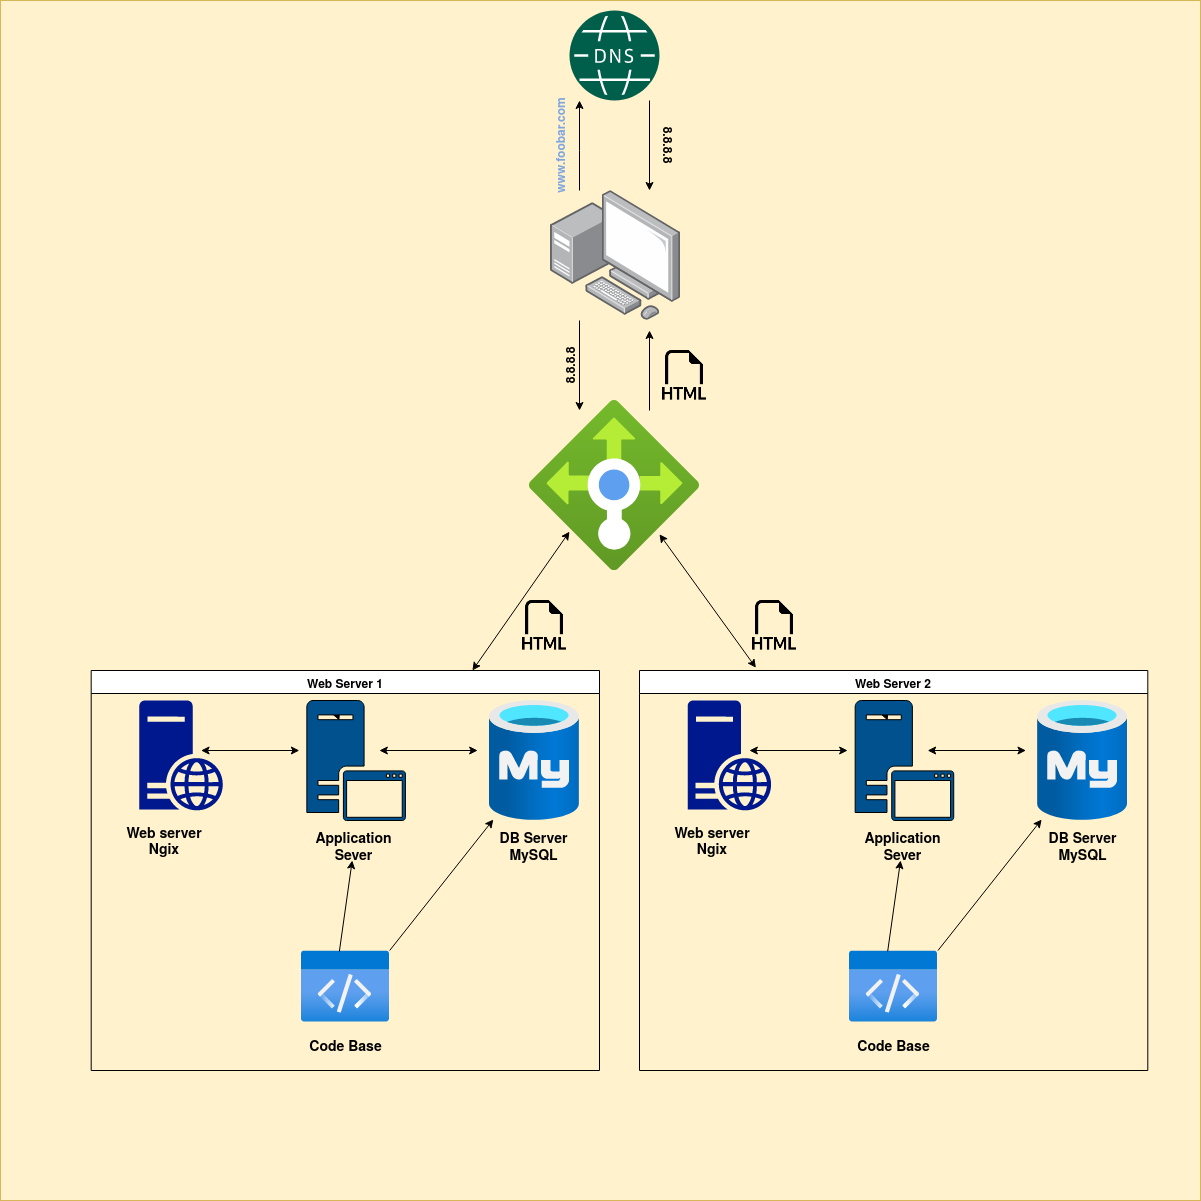

The diagram above was exported from draw.io. Its source (the exported page's mxGraphModel, read from the mxfile embedded in the PNG):
<mxGraphModel dx="1371" dy="780" grid="1" gridSize="10" guides="1" tooltips="1" connect="1" arrows="1" fold="1" page="1" pageScale="1.5" pageWidth="1169" pageHeight="826" background="none" math="0" shadow="0">
  <root>
    <mxCell id="0" style=";html=1;" />
    <mxCell id="1" style=";html=1;" parent="0" />
    <mxCell id="35JlUzraZ9AmjVN8_toZ-13" value="" style="whiteSpace=wrap;html=1;aspect=fixed;fillColor=#fff2cc;strokeColor=#d6b656;" vertex="1" parent="1">
      <mxGeometry x="41" y="10" width="1200" height="1200" as="geometry" />
    </mxCell>
    <mxCell id="35JlUzraZ9AmjVN8_toZ-2" value="" style="image;points=[];aspect=fixed;html=1;align=center;shadow=0;dashed=0;image=img/lib/allied_telesis/computer_and_terminals/Personal_Computer_with_Server.svg;" vertex="1" parent="1">
      <mxGeometry x="591" y="200" width="130" height="130" as="geometry" />
    </mxCell>
    <mxCell id="35JlUzraZ9AmjVN8_toZ-4" value="" style="sketch=0;pointerEvents=1;shadow=0;dashed=0;html=1;strokeColor=none;fillColor=#005F4B;labelPosition=center;verticalLabelPosition=bottom;verticalAlign=top;align=center;outlineConnect=0;shape=mxgraph.veeam2.dns;" vertex="1" parent="1">
      <mxGeometry x="610" y="20" width="90" height="90" as="geometry" />
    </mxCell>
    <mxCell id="35JlUzraZ9AmjVN8_toZ-5" value="" style="endArrow=classic;html=1;rounded=0;" edge="1" parent="1">
      <mxGeometry width="50" height="50" relative="1" as="geometry">
        <mxPoint x="620" y="200" as="sourcePoint" />
        <mxPoint x="620" y="110" as="targetPoint" />
        <Array as="points">
          <mxPoint x="620" y="160" />
        </Array>
      </mxGeometry>
    </mxCell>
    <mxCell id="35JlUzraZ9AmjVN8_toZ-6" value="&lt;div&gt;&lt;font data-darkreader-inline-color=&quot;&quot; style=&quot;--darkreader-inline-color:#6caeff;&quot; color=&quot;#7EA6E0&quot;&gt;&lt;b&gt;www.foobar.com&lt;/b&gt;&lt;/font&gt;&lt;/div&gt;" style="text;html=1;align=center;verticalAlign=middle;whiteSpace=wrap;rounded=0;rotation=-90;" vertex="1" parent="1">
      <mxGeometry x="550" y="140" width="100" height="30" as="geometry" />
    </mxCell>
    <mxCell id="35JlUzraZ9AmjVN8_toZ-8" value="&lt;b&gt;8.8.8.8&lt;/b&gt;" style="text;html=1;align=center;verticalAlign=middle;whiteSpace=wrap;rounded=0;rotation=90;" vertex="1" parent="1">
      <mxGeometry x="680" y="140" width="60" height="30" as="geometry" />
    </mxCell>
    <mxCell id="35JlUzraZ9AmjVN8_toZ-9" value="" style="endArrow=classic;html=1;rounded=0;" edge="1" parent="1">
      <mxGeometry width="50" height="50" relative="1" as="geometry">
        <mxPoint x="690" y="110" as="sourcePoint" />
        <mxPoint x="690" y="200" as="targetPoint" />
      </mxGeometry>
    </mxCell>
    <mxCell id="35JlUzraZ9AmjVN8_toZ-11" value="&lt;b&gt;8.8.8.8&lt;/b&gt;" style="text;html=1;align=center;verticalAlign=middle;whiteSpace=wrap;rounded=0;rotation=-90;" vertex="1" parent="1">
      <mxGeometry x="580" y="360" width="60" height="30" as="geometry" />
    </mxCell>
    <mxCell id="35JlUzraZ9AmjVN8_toZ-12" value="" style="endArrow=classic;html=1;rounded=0;" edge="1" parent="1">
      <mxGeometry width="50" height="50" relative="1" as="geometry">
        <mxPoint x="620" y="330" as="sourcePoint" />
        <mxPoint x="620" y="420" as="targetPoint" />
      </mxGeometry>
    </mxCell>
    <mxCell id="35JlUzraZ9AmjVN8_toZ-35" value="" style="shape=image;html=1;verticalAlign=top;verticalLabelPosition=bottom;labelBackgroundColor=#ffffff;imageAspect=0;aspect=fixed;image=https://cdn1.iconfinder.com/data/icons/bootstrap-vol-3/16/filetype-html-128.png" vertex="1" parent="1">
      <mxGeometry x="700" y="360" width="50" height="50" as="geometry" />
    </mxCell>
    <mxCell id="35JlUzraZ9AmjVN8_toZ-36" value="" style="endArrow=classic;html=1;rounded=0;" edge="1" parent="1">
      <mxGeometry width="50" height="50" relative="1" as="geometry">
        <mxPoint x="690" y="420" as="sourcePoint" />
        <mxPoint x="690" y="340" as="targetPoint" />
      </mxGeometry>
    </mxCell>
    <mxCell id="35JlUzraZ9AmjVN8_toZ-38" value="" style="group" vertex="1" connectable="0" parent="1">
      <mxGeometry x="131.68999999999997" y="680" width="508.31" height="400" as="geometry" />
    </mxCell>
    <mxCell id="35JlUzraZ9AmjVN8_toZ-15" value="" style="sketch=0;aspect=fixed;pointerEvents=1;shadow=0;dashed=0;html=1;strokeColor=none;labelPosition=center;verticalLabelPosition=bottom;verticalAlign=top;align=center;fillColor=#00188D;shape=mxgraph.mscae.enterprise.web_server" vertex="1" parent="35JlUzraZ9AmjVN8_toZ-38">
      <mxGeometry x="48.160000000000025" y="30" width="83.6" height="110" as="geometry" />
    </mxCell>
    <mxCell id="35JlUzraZ9AmjVN8_toZ-19" value="" style="image;aspect=fixed;html=1;points=[];align=center;fontSize=12;image=img/lib/azure2/databases/Azure_Database_MySQL_Server.svg;" vertex="1" parent="35JlUzraZ9AmjVN8_toZ-38">
      <mxGeometry x="398.16" y="30" width="90" height="120" as="geometry" />
    </mxCell>
    <mxCell id="35JlUzraZ9AmjVN8_toZ-20" value="" style="image;aspect=fixed;html=1;points=[];align=center;fontSize=12;image=img/lib/azure2/general/Code.svg;" vertex="1" parent="35JlUzraZ9AmjVN8_toZ-38">
      <mxGeometry x="209.85000000000008" y="280" width="88.62" height="72" as="geometry" />
    </mxCell>
    <mxCell id="35JlUzraZ9AmjVN8_toZ-21" value="&lt;b&gt;&lt;font style=&quot;font-size: 14px;&quot;&gt;Web server &lt;br&gt;Ngix&lt;/font&gt;&lt;/b&gt;" style="text;html=1;align=center;verticalAlign=middle;whiteSpace=wrap;rounded=0;" vertex="1" parent="35JlUzraZ9AmjVN8_toZ-38">
      <mxGeometry x="28.160000000000025" y="150" width="90" height="40" as="geometry" />
    </mxCell>
    <mxCell id="35JlUzraZ9AmjVN8_toZ-22" value="&lt;font style=&quot;font-size: 14px;&quot;&gt;&lt;b&gt;Application Sever&lt;/b&gt;&lt;/font&gt;" style="text;html=1;align=center;verticalAlign=middle;whiteSpace=wrap;rounded=0;" vertex="1" parent="35JlUzraZ9AmjVN8_toZ-38">
      <mxGeometry x="215.66000000000003" y="160" width="95" height="30" as="geometry" />
    </mxCell>
    <mxCell id="35JlUzraZ9AmjVN8_toZ-23" value="&lt;div&gt;&lt;font style=&quot;font-size: 14px;&quot;&gt;&lt;b&gt;DB Server MySQL&lt;/b&gt;&lt;/font&gt;&lt;/div&gt;" style="text;html=1;align=center;verticalAlign=middle;whiteSpace=wrap;rounded=0;" vertex="1" parent="35JlUzraZ9AmjVN8_toZ-38">
      <mxGeometry x="390.66" y="160" width="105" height="30" as="geometry" />
    </mxCell>
    <mxCell id="35JlUzraZ9AmjVN8_toZ-25" value="" style="endArrow=classic;startArrow=classic;html=1;rounded=0;" edge="1" parent="35JlUzraZ9AmjVN8_toZ-38" target="35JlUzraZ9AmjVN8_toZ-16">
      <mxGeometry width="50" height="50" relative="1" as="geometry">
        <mxPoint x="248.16000000000003" y="50" as="sourcePoint" />
        <mxPoint x="298.16" as="targetPoint" />
      </mxGeometry>
    </mxCell>
    <mxCell id="35JlUzraZ9AmjVN8_toZ-16" value="" style="sketch=0;pointerEvents=1;shadow=0;dashed=0;html=1;strokeColor=default;fillColor=#00518e;labelPosition=center;verticalLabelPosition=bottom;verticalAlign=top;outlineConnect=0;align=center;shape=mxgraph.office.servers.application_server;fillStyle=solid;" vertex="1" parent="35JlUzraZ9AmjVN8_toZ-38">
      <mxGeometry x="215.66000000000003" y="30" width="98.57" height="120" as="geometry" />
    </mxCell>
    <mxCell id="35JlUzraZ9AmjVN8_toZ-26" value="" style="endArrow=classic;startArrow=classic;html=1;rounded=0;" edge="1" parent="35JlUzraZ9AmjVN8_toZ-38">
      <mxGeometry width="50" height="50" relative="1" as="geometry">
        <mxPoint x="109.85000000000002" y="80" as="sourcePoint" />
        <mxPoint x="208.16000000000003" y="80" as="targetPoint" />
      </mxGeometry>
    </mxCell>
    <mxCell id="35JlUzraZ9AmjVN8_toZ-27" value="" style="endArrow=classic;startArrow=classic;html=1;rounded=0;" edge="1" parent="35JlUzraZ9AmjVN8_toZ-38">
      <mxGeometry width="50" height="50" relative="1" as="geometry">
        <mxPoint x="288.16" y="80" as="sourcePoint" />
        <mxPoint x="386.46999999999997" y="80" as="targetPoint" />
      </mxGeometry>
    </mxCell>
    <mxCell id="35JlUzraZ9AmjVN8_toZ-31" value="" style="endArrow=classic;html=1;rounded=0;entryX=0.044;entryY=0.992;entryDx=0;entryDy=0;entryPerimeter=0;" edge="1" parent="35JlUzraZ9AmjVN8_toZ-38" target="35JlUzraZ9AmjVN8_toZ-19">
      <mxGeometry width="50" height="50" relative="1" as="geometry">
        <mxPoint x="298.46999999999997" y="280" as="sourcePoint" />
        <mxPoint x="368.46999999999997" y="200" as="targetPoint" />
      </mxGeometry>
    </mxCell>
    <mxCell id="35JlUzraZ9AmjVN8_toZ-32" value="" style="endArrow=classic;html=1;rounded=0;" edge="1" parent="35JlUzraZ9AmjVN8_toZ-38" target="35JlUzraZ9AmjVN8_toZ-22">
      <mxGeometry width="50" height="50" relative="1" as="geometry">
        <mxPoint x="248.16000000000003" y="281" as="sourcePoint" />
        <mxPoint x="351.8500000000001" y="150" as="targetPoint" />
      </mxGeometry>
    </mxCell>
    <mxCell id="35JlUzraZ9AmjVN8_toZ-33" value="&lt;b&gt;&lt;font style=&quot;font-size: 14px;&quot;&gt;Code Base&lt;/font&gt;&lt;/b&gt;" style="text;html=1;align=center;verticalAlign=middle;whiteSpace=wrap;rounded=0;" vertex="1" parent="35JlUzraZ9AmjVN8_toZ-38">
      <mxGeometry x="207.91000000000003" y="360" width="92.5" height="30" as="geometry" />
    </mxCell>
    <mxCell id="35JlUzraZ9AmjVN8_toZ-37" value="Web Server 1" style="swimlane;whiteSpace=wrap;html=1;" vertex="1" parent="35JlUzraZ9AmjVN8_toZ-38">
      <mxGeometry width="508.31" height="400" as="geometry" />
    </mxCell>
    <mxCell id="35JlUzraZ9AmjVN8_toZ-39" value="" style="group" vertex="1" connectable="0" parent="1">
      <mxGeometry x="680" y="680" width="508.31" height="400" as="geometry" />
    </mxCell>
    <mxCell id="35JlUzraZ9AmjVN8_toZ-40" value="" style="sketch=0;aspect=fixed;pointerEvents=1;shadow=0;dashed=0;html=1;strokeColor=none;labelPosition=center;verticalLabelPosition=bottom;verticalAlign=top;align=center;fillColor=#00188D;shape=mxgraph.mscae.enterprise.web_server" vertex="1" parent="35JlUzraZ9AmjVN8_toZ-39">
      <mxGeometry x="48.160000000000025" y="30" width="83.6" height="110" as="geometry" />
    </mxCell>
    <mxCell id="35JlUzraZ9AmjVN8_toZ-41" value="" style="image;aspect=fixed;html=1;points=[];align=center;fontSize=12;image=img/lib/azure2/databases/Azure_Database_MySQL_Server.svg;" vertex="1" parent="35JlUzraZ9AmjVN8_toZ-39">
      <mxGeometry x="398.16" y="30" width="90" height="120" as="geometry" />
    </mxCell>
    <mxCell id="35JlUzraZ9AmjVN8_toZ-42" value="" style="image;aspect=fixed;html=1;points=[];align=center;fontSize=12;image=img/lib/azure2/general/Code.svg;" vertex="1" parent="35JlUzraZ9AmjVN8_toZ-39">
      <mxGeometry x="209.85000000000008" y="280" width="88.62" height="72" as="geometry" />
    </mxCell>
    <mxCell id="35JlUzraZ9AmjVN8_toZ-43" value="&lt;b&gt;&lt;font style=&quot;font-size: 14px;&quot;&gt;Web server &lt;br&gt;Ngix&lt;/font&gt;&lt;/b&gt;" style="text;html=1;align=center;verticalAlign=middle;whiteSpace=wrap;rounded=0;" vertex="1" parent="35JlUzraZ9AmjVN8_toZ-39">
      <mxGeometry x="28.160000000000025" y="150" width="90" height="40" as="geometry" />
    </mxCell>
    <mxCell id="35JlUzraZ9AmjVN8_toZ-44" value="&lt;font style=&quot;font-size: 14px;&quot;&gt;&lt;b&gt;Application Sever&lt;/b&gt;&lt;/font&gt;" style="text;html=1;align=center;verticalAlign=middle;whiteSpace=wrap;rounded=0;" vertex="1" parent="35JlUzraZ9AmjVN8_toZ-39">
      <mxGeometry x="215.66000000000003" y="160" width="95" height="30" as="geometry" />
    </mxCell>
    <mxCell id="35JlUzraZ9AmjVN8_toZ-45" value="&lt;div&gt;&lt;font style=&quot;font-size: 14px;&quot;&gt;&lt;b&gt;DB Server MySQL&lt;/b&gt;&lt;/font&gt;&lt;/div&gt;" style="text;html=1;align=center;verticalAlign=middle;whiteSpace=wrap;rounded=0;" vertex="1" parent="35JlUzraZ9AmjVN8_toZ-39">
      <mxGeometry x="390.66" y="160" width="105" height="30" as="geometry" />
    </mxCell>
    <mxCell id="35JlUzraZ9AmjVN8_toZ-46" value="" style="endArrow=classic;startArrow=classic;html=1;rounded=0;" edge="1" parent="35JlUzraZ9AmjVN8_toZ-39" target="35JlUzraZ9AmjVN8_toZ-47">
      <mxGeometry width="50" height="50" relative="1" as="geometry">
        <mxPoint x="248.16000000000003" y="50" as="sourcePoint" />
        <mxPoint x="298.16" as="targetPoint" />
      </mxGeometry>
    </mxCell>
    <mxCell id="35JlUzraZ9AmjVN8_toZ-47" value="" style="sketch=0;pointerEvents=1;shadow=0;dashed=0;html=1;strokeColor=default;fillColor=#00518e;labelPosition=center;verticalLabelPosition=bottom;verticalAlign=top;outlineConnect=0;align=center;shape=mxgraph.office.servers.application_server;fillStyle=solid;" vertex="1" parent="35JlUzraZ9AmjVN8_toZ-39">
      <mxGeometry x="215.66000000000003" y="30" width="98.57" height="120" as="geometry" />
    </mxCell>
    <mxCell id="35JlUzraZ9AmjVN8_toZ-48" value="" style="endArrow=classic;startArrow=classic;html=1;rounded=0;" edge="1" parent="35JlUzraZ9AmjVN8_toZ-39">
      <mxGeometry width="50" height="50" relative="1" as="geometry">
        <mxPoint x="109.85000000000002" y="80" as="sourcePoint" />
        <mxPoint x="208.16000000000003" y="80" as="targetPoint" />
      </mxGeometry>
    </mxCell>
    <mxCell id="35JlUzraZ9AmjVN8_toZ-49" value="" style="endArrow=classic;startArrow=classic;html=1;rounded=0;" edge="1" parent="35JlUzraZ9AmjVN8_toZ-39">
      <mxGeometry width="50" height="50" relative="1" as="geometry">
        <mxPoint x="288.16" y="80" as="sourcePoint" />
        <mxPoint x="386.46999999999997" y="80" as="targetPoint" />
      </mxGeometry>
    </mxCell>
    <mxCell id="35JlUzraZ9AmjVN8_toZ-50" value="" style="endArrow=classic;html=1;rounded=0;entryX=0.044;entryY=0.992;entryDx=0;entryDy=0;entryPerimeter=0;" edge="1" parent="35JlUzraZ9AmjVN8_toZ-39" target="35JlUzraZ9AmjVN8_toZ-41">
      <mxGeometry width="50" height="50" relative="1" as="geometry">
        <mxPoint x="298.46999999999997" y="280" as="sourcePoint" />
        <mxPoint x="368.46999999999997" y="200" as="targetPoint" />
      </mxGeometry>
    </mxCell>
    <mxCell id="35JlUzraZ9AmjVN8_toZ-51" value="" style="endArrow=classic;html=1;rounded=0;" edge="1" parent="35JlUzraZ9AmjVN8_toZ-39" target="35JlUzraZ9AmjVN8_toZ-44">
      <mxGeometry width="50" height="50" relative="1" as="geometry">
        <mxPoint x="248.16000000000003" y="281" as="sourcePoint" />
        <mxPoint x="351.8500000000001" y="150" as="targetPoint" />
      </mxGeometry>
    </mxCell>
    <mxCell id="35JlUzraZ9AmjVN8_toZ-52" value="&lt;b&gt;&lt;font style=&quot;font-size: 14px;&quot;&gt;Code Base&lt;/font&gt;&lt;/b&gt;" style="text;html=1;align=center;verticalAlign=middle;whiteSpace=wrap;rounded=0;" vertex="1" parent="35JlUzraZ9AmjVN8_toZ-39">
      <mxGeometry x="207.91000000000003" y="360" width="92.5" height="30" as="geometry" />
    </mxCell>
    <mxCell id="35JlUzraZ9AmjVN8_toZ-53" value="Web Server 2" style="swimlane;whiteSpace=wrap;html=1;" vertex="1" parent="35JlUzraZ9AmjVN8_toZ-39">
      <mxGeometry width="508.31" height="400" as="geometry" />
    </mxCell>
    <mxCell id="35JlUzraZ9AmjVN8_toZ-54" value="" style="image;aspect=fixed;html=1;points=[];align=center;fontSize=12;image=img/lib/azure2/networking/Load_Balancers.svg;" vertex="1" parent="1">
      <mxGeometry x="570" y="410" width="170" height="170" as="geometry" />
    </mxCell>
    <mxCell id="35JlUzraZ9AmjVN8_toZ-55" value="" style="endArrow=classic;startArrow=classic;html=1;rounded=0;exitX=0.75;exitY=0;exitDx=0;exitDy=0;" edge="1" parent="1" source="35JlUzraZ9AmjVN8_toZ-37">
      <mxGeometry width="50" height="50" relative="1" as="geometry">
        <mxPoint x="524.7378499999999" y="636.35" as="sourcePoint" />
        <mxPoint x="610.0016273584905" y="541.15" as="targetPoint" />
      </mxGeometry>
    </mxCell>
    <mxCell id="35JlUzraZ9AmjVN8_toZ-56" value="" style="shape=image;html=1;verticalAlign=top;verticalLabelPosition=bottom;labelBackgroundColor=#ffffff;imageAspect=0;aspect=fixed;image=https://cdn1.iconfinder.com/data/icons/bootstrap-vol-3/16/filetype-html-128.png" vertex="1" parent="1">
      <mxGeometry x="560" y="610" width="50" height="50" as="geometry" />
    </mxCell>
    <mxCell id="35JlUzraZ9AmjVN8_toZ-57" value="" style="endArrow=classic;startArrow=classic;html=1;rounded=0;exitX=0.229;exitY=-0.007;exitDx=0;exitDy=0;exitPerimeter=0;" edge="1" parent="1" source="35JlUzraZ9AmjVN8_toZ-53">
      <mxGeometry width="50" height="50" relative="1" as="geometry">
        <mxPoint x="779.71" y="633.75" as="sourcePoint" />
        <mxPoint x="699.9957142857143" y="543.75" as="targetPoint" />
      </mxGeometry>
    </mxCell>
    <mxCell id="35JlUzraZ9AmjVN8_toZ-58" value="" style="shape=image;html=1;verticalAlign=top;verticalLabelPosition=bottom;labelBackgroundColor=#ffffff;imageAspect=0;aspect=fixed;image=https://cdn1.iconfinder.com/data/icons/bootstrap-vol-3/16/filetype-html-128.png" vertex="1" parent="1">
      <mxGeometry x="790" y="610" width="50" height="50" as="geometry" />
    </mxCell>
  </root>
</mxGraphModel>